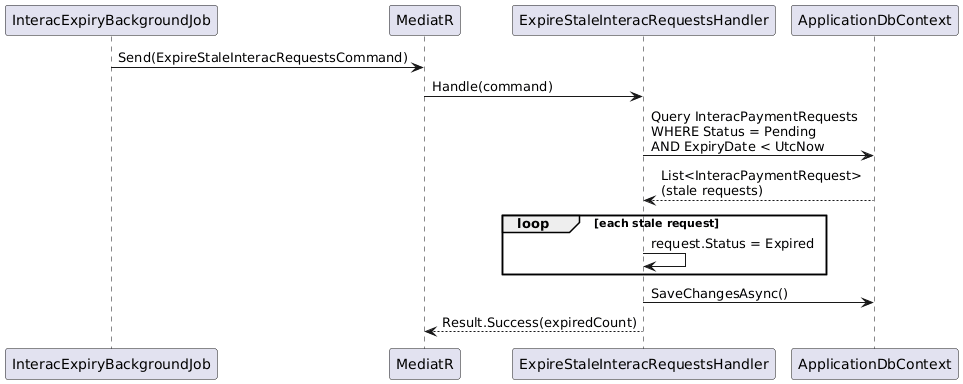

The diagram above was rendered by PlantUML. Its source (embedded in the PNG):
@startuml
participant "InteracExpiryBackgroundJob" as JOB
participant "MediatR" as M
participant "ExpireStaleInteracRequestsHandler" as EH
participant "ApplicationDbContext" as DB

JOB -> M : Send(ExpireStaleInteracRequestsCommand)
M -> EH : Handle(command)

EH -> DB : Query InteracPaymentRequests\nWHERE Status = Pending\nAND ExpiryDate < UtcNow

DB --> EH : List<InteracPaymentRequest>\n(stale requests)

loop each stale request
  EH -> EH : request.Status = Expired
end

EH -> DB : SaveChangesAsync()
EH --> M : Result.Success(expiredCount)
@enduml